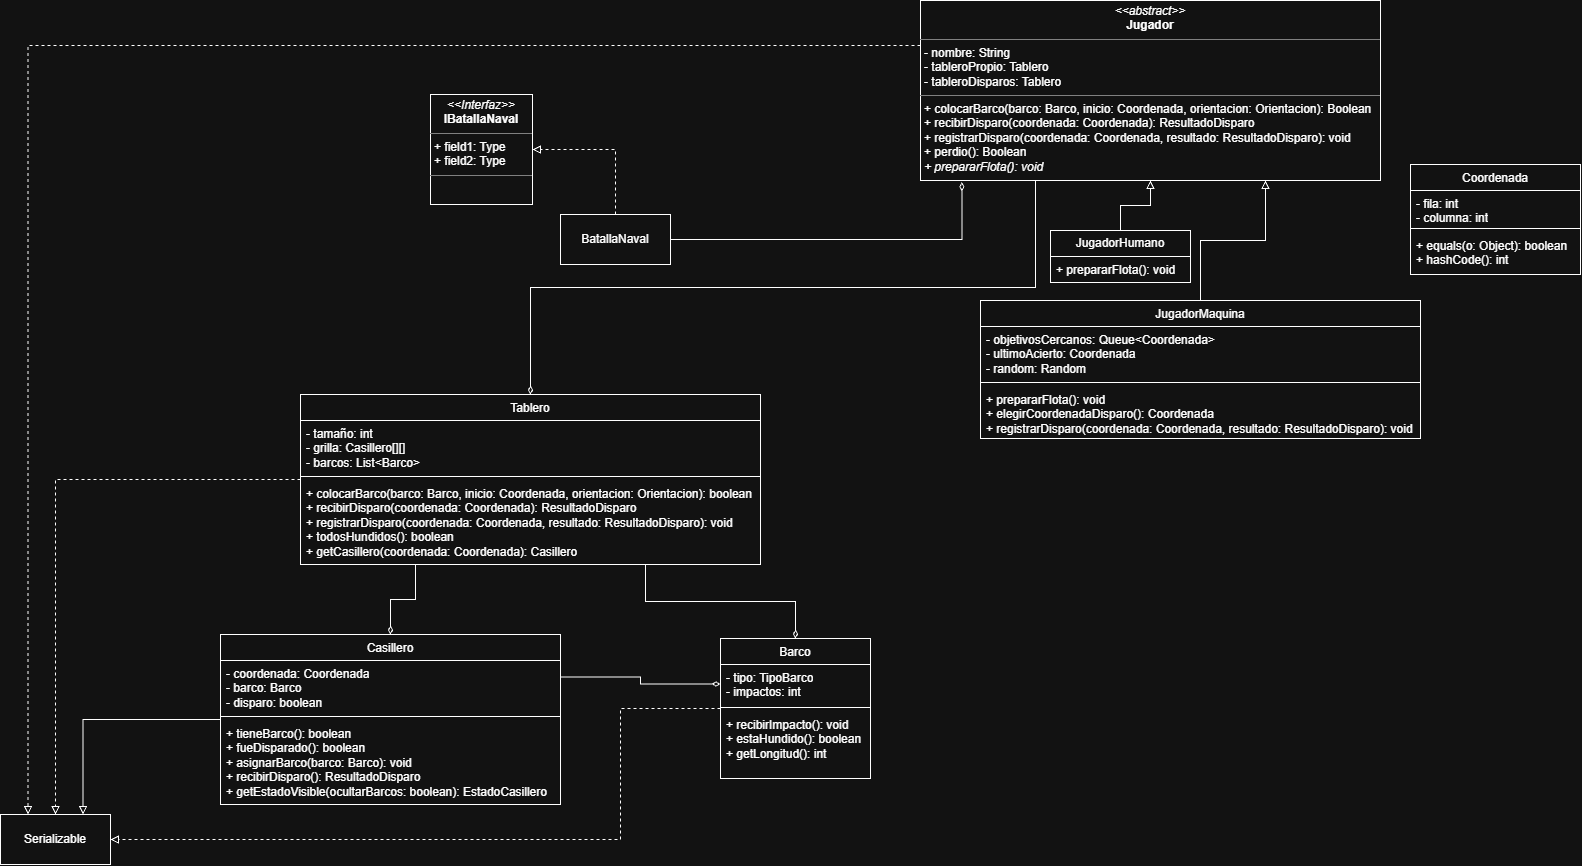

The diagram above was exported from draw.io. Its source (the exported page's mxGraphModel, read from the mxfile embedded in the PNG):
<mxGraphModel dx="4008" dy="1046" grid="1" gridSize="10" guides="1" tooltips="1" connect="1" arrows="1" fold="1" page="1" pageScale="1" pageWidth="1654" pageHeight="1169" math="0" shadow="0">
  <root>
    <mxCell id="0" />
    <mxCell id="1" parent="0" />
    <mxCell id="Jdd8XTL2qcK8PgE4QtMi-17" edge="1" parent="1" source="Jdd8XTL2qcK8PgE4QtMi-6" style="edgeStyle=orthogonalEdgeStyle;rounded=0;orthogonalLoop=1;jettySize=auto;html=1;exitX=1;exitY=0.5;exitDx=0;exitDy=0;entryX=0.09;entryY=1.01;entryDx=0;entryDy=0;endArrow=diamondThin;endFill=0;entryPerimeter=0;" target="cl6ZT5t-SSdhlqgk5d_s-7">
      <mxGeometry relative="1" x="-0.3309" as="geometry">
        <mxPoint x="520" y="425" as="targetPoint" />
      </mxGeometry>
    </mxCell>
    <mxCell id="cl6ZT5t-SSdhlqgk5d_s-9" edge="1" parent="1" source="Jdd8XTL2qcK8PgE4QtMi-6" style="edgeStyle=orthogonalEdgeStyle;rounded=0;orthogonalLoop=1;jettySize=auto;html=1;exitX=0.5;exitY=0;exitDx=0;exitDy=0;entryX=1;entryY=0.5;entryDx=0;entryDy=0;endArrow=block;endFill=0;dashed=1;" target="cl6ZT5t-SSdhlqgk5d_s-8">
      <mxGeometry relative="1" as="geometry" />
    </mxCell>
    <mxCell id="Jdd8XTL2qcK8PgE4QtMi-6" parent="1" style="html=1;whiteSpace=wrap;rounded=0;" value="BatallaNaval" vertex="1">
      <mxGeometry height="50" width="110" x="320" y="400" as="geometry" />
    </mxCell>
    <mxCell id="bdl3GSji8v0eFJLS2sL2-18" edge="1" parent="1" source="bdl3GSji8v0eFJLS2sL2-23" style="edgeStyle=orthogonalEdgeStyle;rounded=0;orthogonalLoop=1;jettySize=auto;html=1;entryX=1;entryY=0.5;entryDx=0;entryDy=0;defaultLabelBackgroundColor=page;labelPadding=0 4;dashed=1;endArrow=block;endFill=0;exitX=0;exitY=0.5;exitDx=0;exitDy=0;" target="bdl3GSji8v0eFJLS2sL2-14">
      <mxGeometry relative="1" x="0.1111" as="geometry">
        <Array as="points">
          <mxPoint x="380" y="894" />
          <mxPoint x="380" y="1025" />
        </Array>
        <mxPoint x="430" y="935" as="sourcePoint" />
      </mxGeometry>
    </mxCell>
    <mxCell id="bdl3GSji8v0eFJLS2sL2-2" edge="1" parent="1" source="cl6ZT5t-SSdhlqgk5d_s-7" style="edgeStyle=orthogonalEdgeStyle;rounded=0;orthogonalLoop=1;jettySize=auto;html=1;exitX=0;exitY=0.25;exitDx=0;exitDy=0;entryX=0.25;entryY=0;entryDx=0;entryDy=0;defaultLabelBackgroundColor=page;labelPadding=0 4;dashed=1;endArrow=block;endFill=0;" target="bdl3GSji8v0eFJLS2sL2-14">
      <mxGeometry relative="1" x="-0.0054" as="geometry">
        <mxPoint x="400" y="225" as="targetPoint" />
      </mxGeometry>
    </mxCell>
    <mxCell id="bdl3GSji8v0eFJLS2sL2-43" edge="1" parent="1" source="cl6ZT5t-SSdhlqgk5d_s-7" style="edgeStyle=orthogonalEdgeStyle;rounded=0;orthogonalLoop=1;jettySize=auto;html=1;exitX=0.25;exitY=1;exitDx=0;exitDy=0;entryX=0.5;entryY=0;entryDx=0;entryDy=0;defaultLabelBackgroundColor=page;labelPadding=0 4;endArrow=diamondThin;endFill=0;" target="bdl3GSji8v0eFJLS2sL2-35">
      <mxGeometry relative="1" x="0.0012" as="geometry" />
    </mxCell>
    <mxCell id="cl6ZT5t-SSdhlqgk5d_s-7" parent="1" style="verticalAlign=top;align=left;overflow=fill;html=1;whiteSpace=wrap;rounded=0;" value="&lt;p style=&quot;margin:0px;margin-top:4px;text-align:center;&quot;&gt;&lt;i&gt;&amp;lt;&amp;lt;abstract&amp;gt;&amp;gt;&lt;/i&gt;&lt;br&gt;&lt;b&gt;Jugador&lt;/b&gt;&lt;/p&gt;&lt;hr size=&quot;1&quot; style=&quot;border-style:solid;&quot;&gt;&lt;p style=&quot;margin:0px;margin-left:4px;&quot;&gt;- nombre: String&lt;/p&gt;&lt;p style=&quot;margin:0px;margin-left:4px;&quot;&gt;- tableroPropio: Tablero&lt;/p&gt;&lt;p style=&quot;margin:0px;margin-left:4px;&quot;&gt;- tableroDisparos: Tablero&lt;/p&gt;&lt;hr size=&quot;1&quot; style=&quot;border-style:solid;&quot;&gt;&lt;p style=&quot;margin:0px;margin-left:4px;&quot;&gt;+ colocarBarco(barco: Barco, inicio: Coordenada, orientacion: Orientacion): Boolean&lt;/p&gt;&lt;p style=&quot;margin:0px;margin-left:4px;&quot;&gt;+ recibirDisparo(coordenada: Coordenada): ResultadoDisparo&lt;/p&gt;&lt;p style=&quot;margin:0px;margin-left:4px;&quot;&gt;+ registrarDisparo(coordenada: Coordenada, resultado: ResultadoDisparo): void&lt;/p&gt;&lt;p style=&quot;margin:0px;margin-left:4px;&quot;&gt;+ perdio(): Boolean&lt;/p&gt;&lt;p style=&quot;margin:0px;margin-left:4px;&quot;&gt;&lt;i&gt;+ prepararFlota(): void&lt;/i&gt;&lt;/p&gt;" vertex="1">
      <mxGeometry height="180" width="460" x="680" y="186" as="geometry" />
    </mxCell>
    <mxCell id="cl6ZT5t-SSdhlqgk5d_s-8" parent="1" style="verticalAlign=top;align=left;overflow=fill;html=1;whiteSpace=wrap;rounded=0;" value="&lt;p style=&quot;margin:0px;margin-top:4px;text-align:center;&quot;&gt;&lt;i&gt;&amp;lt;&amp;lt;Interfaz&amp;gt;&amp;gt;&lt;/i&gt;&lt;br&gt;&lt;b&gt;IBatallaNaval&lt;/b&gt;&lt;/p&gt;&lt;hr size=&quot;1&quot; style=&quot;border-style:solid;&quot;&gt;&lt;p style=&quot;margin:0px;margin-left:4px;&quot;&gt;+ field1: Type&lt;br&gt;+ field2: Type&lt;/p&gt;&lt;hr size=&quot;1&quot; style=&quot;border-style:solid;&quot;&gt;&lt;p style=&quot;margin:0px;margin-left:4px;&quot;&gt;&lt;br&gt;&lt;/p&gt;" vertex="1">
      <mxGeometry height="110" width="102" x="190" y="280" as="geometry" />
    </mxCell>
    <mxCell id="bdl3GSji8v0eFJLS2sL2-8" edge="1" parent="1" source="bdl3GSji8v0eFJLS2sL2-3" style="edgeStyle=orthogonalEdgeStyle;rounded=0;orthogonalLoop=1;jettySize=auto;html=1;exitX=0.5;exitY=0;exitDx=0;exitDy=0;entryX=0.5;entryY=1;entryDx=0;entryDy=0;defaultLabelBackgroundColor=page;labelPadding=0 4;endArrow=block;endFill=0;" target="cl6ZT5t-SSdhlqgk5d_s-7">
      <mxGeometry relative="1" as="geometry" />
    </mxCell>
    <mxCell id="bdl3GSji8v0eFJLS2sL2-3" parent="1" style="swimlane;fontStyle=0;childLayout=stackLayout;horizontal=1;startSize=26;fillColor=none;horizontalStack=0;resizeParent=1;resizeParentMax=0;resizeLast=0;collapsible=1;marginBottom=0;whiteSpace=wrap;html=1;strokeColor=default;rounded=0;" value="JugadorHumano" vertex="1">
      <mxGeometry height="52" width="140" x="810" y="416" as="geometry">
        <mxRectangle height="30" width="130" x="450" y="310" as="alternateBounds" />
      </mxGeometry>
    </mxCell>
    <mxCell id="bdl3GSji8v0eFJLS2sL2-4" parent="bdl3GSji8v0eFJLS2sL2-3" style="text;strokeColor=none;fillColor=none;align=left;verticalAlign=top;spacingLeft=4;spacingRight=4;overflow=hidden;rotatable=0;points=[[0,0.5],[1,0.5]];portConstraint=eastwest;whiteSpace=wrap;html=1;rounded=0;" value="+ prepararFlota(): void" vertex="1">
      <mxGeometry height="26" width="140" y="26" as="geometry" />
    </mxCell>
    <mxCell id="bdl3GSji8v0eFJLS2sL2-31" edge="1" parent="1" source="bdl3GSji8v0eFJLS2sL2-9" style="edgeStyle=orthogonalEdgeStyle;rounded=0;orthogonalLoop=1;jettySize=auto;html=1;exitX=0.5;exitY=0;exitDx=0;exitDy=0;entryX=0.75;entryY=1;entryDx=0;entryDy=0;defaultLabelBackgroundColor=page;labelPadding=0 4;endArrow=block;endFill=0;" target="cl6ZT5t-SSdhlqgk5d_s-7">
      <mxGeometry relative="1" x="0.0054" as="geometry" />
    </mxCell>
    <mxCell id="bdl3GSji8v0eFJLS2sL2-9" parent="1" style="swimlane;fontStyle=1;align=center;verticalAlign=top;childLayout=stackLayout;horizontal=1;startSize=26;horizontalStack=0;resizeParent=1;resizeParentMax=0;resizeLast=0;collapsible=1;marginBottom=0;whiteSpace=wrap;html=1;rounded=0;" value="&lt;span style=&quot;font-weight: normal;&quot;&gt;JugadorMaquina&lt;/span&gt;" vertex="1">
      <mxGeometry height="138" width="440" x="740" y="486" as="geometry" />
    </mxCell>
    <mxCell id="bdl3GSji8v0eFJLS2sL2-10" parent="bdl3GSji8v0eFJLS2sL2-9" style="text;strokeColor=none;fillColor=none;align=left;verticalAlign=top;spacingLeft=4;spacingRight=4;overflow=hidden;rotatable=0;points=[[0,0.5],[1,0.5]];portConstraint=eastwest;whiteSpace=wrap;html=1;rounded=0;" value="- objetivosCercanos: Queue&amp;lt;Coordenada&amp;gt;&lt;div&gt;- ultimoAcierto: Coordenada&lt;/div&gt;&lt;div&gt;- random: Random&lt;/div&gt;" vertex="1">
      <mxGeometry height="52" width="440" y="26" as="geometry" />
    </mxCell>
    <mxCell id="bdl3GSji8v0eFJLS2sL2-11" parent="bdl3GSji8v0eFJLS2sL2-9" style="line;strokeWidth=1;fillColor=none;align=left;verticalAlign=middle;spacingTop=-1;spacingLeft=3;spacingRight=3;rotatable=0;labelPosition=right;points=[];portConstraint=eastwest;strokeColor=inherit;labelPerimeter=1;rounded=0;" value="" vertex="1">
      <mxGeometry height="8" width="440" y="78" as="geometry" />
    </mxCell>
    <mxCell id="bdl3GSji8v0eFJLS2sL2-12" parent="bdl3GSji8v0eFJLS2sL2-9" style="text;strokeColor=none;fillColor=none;align=left;verticalAlign=top;spacingLeft=4;spacingRight=4;overflow=hidden;rotatable=0;points=[[0,0.5],[1,0.5]];portConstraint=eastwest;whiteSpace=wrap;html=1;rounded=0;" value="+ prepararFlota(): void&lt;div&gt;+ elegirCoordenadaDisparo(): Coordenada&lt;/div&gt;&lt;div&gt;&lt;span style=&quot;background-color: transparent; color: light-dark(#000000, var(--ge-light-color, #ffffff));&quot;&gt;+ registrarDisparo(coordenada: Coordenada, resultado: ResultadoDisparo): void&lt;/span&gt;&lt;/div&gt;&lt;div&gt;&lt;br&gt;&lt;/div&gt;" vertex="1">
      <mxGeometry height="52" width="440" y="86" as="geometry" />
    </mxCell>
    <mxCell id="bdl3GSji8v0eFJLS2sL2-14" parent="1" style="html=1;whiteSpace=wrap;rounded=0;" value="Serializable" vertex="1">
      <mxGeometry height="50" width="110" x="-240" y="1000" as="geometry" />
    </mxCell>
    <mxCell id="bdl3GSji8v0eFJLS2sL2-19" parent="1" style="swimlane;fontStyle=1;align=center;verticalAlign=top;childLayout=stackLayout;horizontal=1;startSize=26;horizontalStack=0;resizeParent=1;resizeParentMax=0;resizeLast=0;collapsible=1;marginBottom=0;whiteSpace=wrap;html=1;rounded=0;" value="&lt;span style=&quot;font-weight: normal;&quot;&gt;Coordenada&lt;/span&gt;" vertex="1">
      <mxGeometry height="110" width="170" x="1170" y="350" as="geometry" />
    </mxCell>
    <mxCell id="bdl3GSji8v0eFJLS2sL2-20" parent="bdl3GSji8v0eFJLS2sL2-19" style="text;strokeColor=none;fillColor=none;align=left;verticalAlign=top;spacingLeft=4;spacingRight=4;overflow=hidden;rotatable=0;points=[[0,0.5],[1,0.5]];portConstraint=eastwest;whiteSpace=wrap;html=1;rounded=0;" value="- fila: int&lt;div&gt;- columna: int&lt;/div&gt;" vertex="1">
      <mxGeometry height="34" width="170" y="26" as="geometry" />
    </mxCell>
    <mxCell id="bdl3GSji8v0eFJLS2sL2-21" parent="bdl3GSji8v0eFJLS2sL2-19" style="line;strokeWidth=1;fillColor=none;align=left;verticalAlign=middle;spacingTop=-1;spacingLeft=3;spacingRight=3;rotatable=0;labelPosition=right;points=[];portConstraint=eastwest;strokeColor=inherit;labelPerimeter=1;rounded=0;" value="" vertex="1">
      <mxGeometry height="8" width="170" y="60" as="geometry" />
    </mxCell>
    <mxCell id="bdl3GSji8v0eFJLS2sL2-22" parent="bdl3GSji8v0eFJLS2sL2-19" style="text;strokeColor=none;fillColor=none;align=left;verticalAlign=top;spacingLeft=4;spacingRight=4;overflow=hidden;rotatable=0;points=[[0,0.5],[1,0.5]];portConstraint=eastwest;whiteSpace=wrap;html=1;rounded=0;" value="+ equals(o: Object): boolean&lt;div&gt;+ hashCode(): int&lt;/div&gt;" vertex="1">
      <mxGeometry height="42" width="170" y="68" as="geometry" />
    </mxCell>
    <mxCell id="bdl3GSji8v0eFJLS2sL2-23" parent="1" style="swimlane;fontStyle=1;align=center;verticalAlign=top;childLayout=stackLayout;horizontal=1;startSize=26;horizontalStack=0;resizeParent=1;resizeParentMax=0;resizeLast=0;collapsible=1;marginBottom=0;whiteSpace=wrap;html=1;rounded=0;" value="&lt;span style=&quot;font-weight: normal;&quot;&gt;Barco&lt;/span&gt;" vertex="1">
      <mxGeometry height="140" width="150" x="480" y="824" as="geometry" />
    </mxCell>
    <mxCell id="bdl3GSji8v0eFJLS2sL2-24" parent="bdl3GSji8v0eFJLS2sL2-23" style="text;strokeColor=none;fillColor=none;align=left;verticalAlign=top;spacingLeft=4;spacingRight=4;overflow=hidden;rotatable=0;points=[[0,0.5],[1,0.5]];portConstraint=eastwest;whiteSpace=wrap;html=1;rounded=0;" value="- tipo: TipoBarco&lt;br&gt;&lt;div&gt;- impactos: int&lt;/div&gt;" vertex="1">
      <mxGeometry height="39" width="150" y="26" as="geometry" />
    </mxCell>
    <mxCell id="bdl3GSji8v0eFJLS2sL2-25" parent="bdl3GSji8v0eFJLS2sL2-23" style="line;strokeWidth=1;fillColor=none;align=left;verticalAlign=middle;spacingTop=-1;spacingLeft=3;spacingRight=3;rotatable=0;labelPosition=right;points=[];portConstraint=eastwest;strokeColor=inherit;labelPerimeter=1;rounded=0;" value="" vertex="1">
      <mxGeometry height="8" width="150" y="65" as="geometry" />
    </mxCell>
    <mxCell id="bdl3GSji8v0eFJLS2sL2-26" parent="bdl3GSji8v0eFJLS2sL2-23" style="text;strokeColor=none;fillColor=none;align=left;verticalAlign=top;spacingLeft=4;spacingRight=4;overflow=hidden;rotatable=0;points=[[0,0.5],[1,0.5]];portConstraint=eastwest;whiteSpace=wrap;html=1;rounded=0;" value="&lt;div&gt;+ recibirImpacto(): void&lt;/div&gt;&lt;div&gt;+ estaHundido(): boolean&lt;/div&gt;&lt;div&gt;+ getLongitud(): int&lt;/div&gt;" vertex="1">
      <mxGeometry height="67" width="150" y="73" as="geometry" />
    </mxCell>
    <mxCell id="bdl3GSji8v0eFJLS2sL2-32" edge="1" parent="1" source="bdl3GSji8v0eFJLS2sL2-27" style="edgeStyle=orthogonalEdgeStyle;rounded=0;orthogonalLoop=1;jettySize=auto;html=1;exitX=1;exitY=0.25;exitDx=0;exitDy=0;entryX=0;entryY=0.5;entryDx=0;entryDy=0;defaultLabelBackgroundColor=page;labelPadding=0 4;endArrow=diamondThin;endFill=0;" target="bdl3GSji8v0eFJLS2sL2-24">
      <mxGeometry relative="1" x="0.0053" as="geometry" />
    </mxCell>
    <mxCell id="bdl3GSji8v0eFJLS2sL2-34" edge="1" parent="1" source="bdl3GSji8v0eFJLS2sL2-27" style="edgeStyle=orthogonalEdgeStyle;rounded=0;orthogonalLoop=1;jettySize=auto;html=1;exitX=0;exitY=0.5;exitDx=0;exitDy=0;entryX=0.75;entryY=0;entryDx=0;entryDy=0;defaultLabelBackgroundColor=page;labelPadding=0 4;endArrow=block;endFill=0;" target="bdl3GSji8v0eFJLS2sL2-14">
      <mxGeometry relative="1" x="-0.0011" as="geometry" />
    </mxCell>
    <mxCell id="bdl3GSji8v0eFJLS2sL2-27" parent="1" style="swimlane;fontStyle=1;align=center;verticalAlign=top;childLayout=stackLayout;horizontal=1;startSize=26;horizontalStack=0;resizeParent=1;resizeParentMax=0;resizeLast=0;collapsible=1;marginBottom=0;whiteSpace=wrap;html=1;rounded=0;" value="&lt;span style=&quot;font-weight: normal;&quot;&gt;Casillero&lt;/span&gt;" vertex="1">
      <mxGeometry height="170" width="340" x="-20" y="820" as="geometry" />
    </mxCell>
    <mxCell id="bdl3GSji8v0eFJLS2sL2-28" parent="bdl3GSji8v0eFJLS2sL2-27" style="text;strokeColor=none;fillColor=none;align=left;verticalAlign=top;spacingLeft=4;spacingRight=4;overflow=hidden;rotatable=0;points=[[0,0.5],[1,0.5]];portConstraint=eastwest;whiteSpace=wrap;html=1;rounded=0;" value="- coordenada: Coordenada&lt;div&gt;- barco: Barco&lt;/div&gt;&lt;div&gt;- disparo: boolean&lt;/div&gt;" vertex="1">
      <mxGeometry height="52" width="340" y="26" as="geometry" />
    </mxCell>
    <mxCell id="bdl3GSji8v0eFJLS2sL2-29" parent="bdl3GSji8v0eFJLS2sL2-27" style="line;strokeWidth=1;fillColor=none;align=left;verticalAlign=middle;spacingTop=-1;spacingLeft=3;spacingRight=3;rotatable=0;labelPosition=right;points=[];portConstraint=eastwest;strokeColor=inherit;labelPerimeter=1;rounded=0;" value="" vertex="1">
      <mxGeometry height="8" width="340" y="78" as="geometry" />
    </mxCell>
    <mxCell id="bdl3GSji8v0eFJLS2sL2-30" parent="bdl3GSji8v0eFJLS2sL2-27" style="text;strokeColor=none;fillColor=none;align=left;verticalAlign=top;spacingLeft=4;spacingRight=4;overflow=hidden;rotatable=0;points=[[0,0.5],[1,0.5]];portConstraint=eastwest;whiteSpace=wrap;html=1;rounded=0;" value="&lt;div&gt;+ tieneBarco(): boolean&lt;/div&gt;&lt;div&gt;+ fueDisparado(): boolean&lt;/div&gt;&lt;div&gt;+ asignarBarco(barco: Barco): void&lt;/div&gt;&lt;div&gt;+ recibirDisparo(): ResultadoDisparo&lt;/div&gt;&lt;div&gt;+ getEstadoVisible(ocultarBarcos: boolean): EstadoCasillero&lt;/div&gt;" vertex="1">
      <mxGeometry height="84" width="340" y="86" as="geometry" />
    </mxCell>
    <mxCell id="bdl3GSji8v0eFJLS2sL2-39" edge="1" parent="1" source="bdl3GSji8v0eFJLS2sL2-35" style="edgeStyle=orthogonalEdgeStyle;rounded=0;orthogonalLoop=1;jettySize=auto;html=1;exitX=0;exitY=0.5;exitDx=0;exitDy=0;entryX=0.5;entryY=0;entryDx=0;entryDy=0;defaultLabelBackgroundColor=page;labelPadding=0 4;dashed=1;endArrow=block;endFill=0;" target="bdl3GSji8v0eFJLS2sL2-14">
      <mxGeometry relative="1" as="geometry" />
    </mxCell>
    <mxCell id="bdl3GSji8v0eFJLS2sL2-40" edge="1" parent="1" source="bdl3GSji8v0eFJLS2sL2-35" style="edgeStyle=orthogonalEdgeStyle;rounded=0;orthogonalLoop=1;jettySize=auto;html=1;exitX=0.25;exitY=1;exitDx=0;exitDy=0;entryX=0.5;entryY=0;entryDx=0;entryDy=0;defaultLabelBackgroundColor=page;labelPadding=0 4;endArrow=diamondThin;endFill=0;" target="bdl3GSji8v0eFJLS2sL2-27">
      <mxGeometry relative="1" x="0.0026" as="geometry" />
    </mxCell>
    <mxCell id="bdl3GSji8v0eFJLS2sL2-41" edge="1" parent="1" source="bdl3GSji8v0eFJLS2sL2-35" style="edgeStyle=orthogonalEdgeStyle;rounded=0;orthogonalLoop=1;jettySize=auto;html=1;exitX=0.75;exitY=1;exitDx=0;exitDy=0;entryX=0.5;entryY=0;entryDx=0;entryDy=0;defaultLabelBackgroundColor=page;labelPadding=0 4;endArrow=diamondThin;endFill=0;" target="bdl3GSji8v0eFJLS2sL2-23">
      <mxGeometry relative="1" as="geometry" />
    </mxCell>
    <mxCell id="bdl3GSji8v0eFJLS2sL2-35" parent="1" style="swimlane;fontStyle=1;align=center;verticalAlign=top;childLayout=stackLayout;horizontal=1;startSize=26;horizontalStack=0;resizeParent=1;resizeParentMax=0;resizeLast=0;collapsible=1;marginBottom=0;whiteSpace=wrap;html=1;rounded=0;" value="&lt;span style=&quot;font-weight: normal;&quot;&gt;Tablero&lt;/span&gt;" vertex="1">
      <mxGeometry height="170" width="460" x="60" y="580" as="geometry" />
    </mxCell>
    <mxCell id="bdl3GSji8v0eFJLS2sL2-36" parent="bdl3GSji8v0eFJLS2sL2-35" style="text;strokeColor=none;fillColor=none;align=left;verticalAlign=top;spacingLeft=4;spacingRight=4;overflow=hidden;rotatable=0;points=[[0,0.5],[1,0.5]];portConstraint=eastwest;whiteSpace=wrap;html=1;rounded=0;" value="- tamaño: int&lt;div&gt;- grilla: Casillero[][]&lt;br&gt;- barcos: List&amp;lt;Barco&amp;gt;&lt;/div&gt;" vertex="1">
      <mxGeometry height="52" width="460" y="26" as="geometry" />
    </mxCell>
    <mxCell id="bdl3GSji8v0eFJLS2sL2-37" parent="bdl3GSji8v0eFJLS2sL2-35" style="line;strokeWidth=1;fillColor=none;align=left;verticalAlign=middle;spacingTop=-1;spacingLeft=3;spacingRight=3;rotatable=0;labelPosition=right;points=[];portConstraint=eastwest;strokeColor=inherit;labelPerimeter=1;rounded=0;" value="" vertex="1">
      <mxGeometry height="8" width="460" y="78" as="geometry" />
    </mxCell>
    <mxCell id="bdl3GSji8v0eFJLS2sL2-38" parent="bdl3GSji8v0eFJLS2sL2-35" style="text;strokeColor=none;fillColor=none;align=left;verticalAlign=top;spacingLeft=4;spacingRight=4;overflow=hidden;rotatable=0;points=[[0,0.5],[1,0.5]];portConstraint=eastwest;whiteSpace=wrap;html=1;rounded=0;" value="+ colocarBarco(barco: Barco, inicio: Coordenada, orientacion: Orientacion): boolean&lt;div&gt;+ recibirDisparo(coordenada: Coordenada): ResultadoDisparo&lt;br&gt;+ registrarDisparo(coordenada: Coordenada, resultado: ResultadoDisparo): void&lt;br&gt;+ todosHundidos(): boolean&lt;br&gt;+ getCasillero(coordenada: Coordenada): Casillero&lt;/div&gt;" vertex="1">
      <mxGeometry height="84" width="460" y="86" as="geometry" />
    </mxCell>
  </root>
</mxGraphModel>